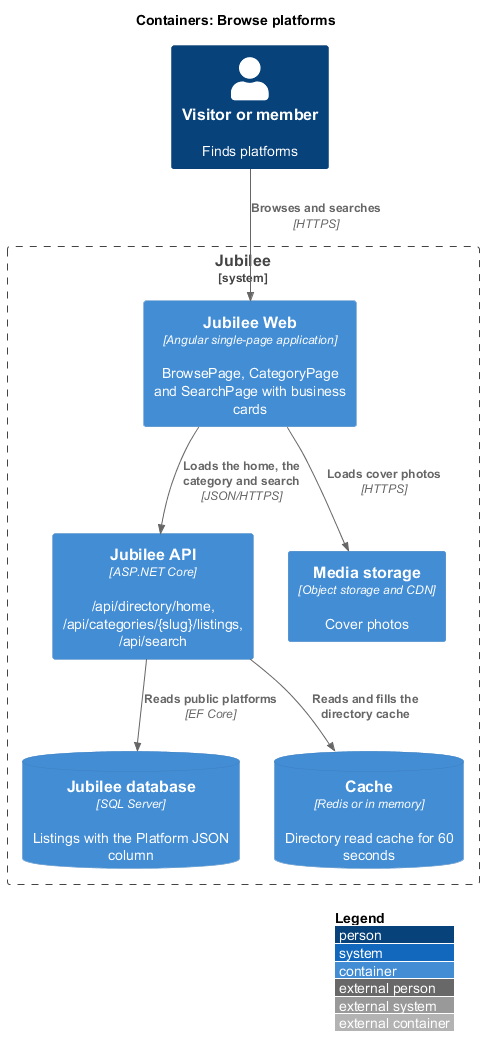

The diagram above was rendered by PlantUML. Its source (embedded in the PNG):
@startuml
!include <C4/C4_Container>
LAYOUT_WITH_LEGEND()
title Containers: Browse platforms

Person(member, "Visitor or member", "Finds platforms")
System_Boundary(jubilee, "Jubilee") {
  Container(web, "Jubilee Web", "Angular single-page application", "BrowsePage, CategoryPage and SearchPage with business cards")
  Container(api, "Jubilee API", "ASP.NET Core", "/api/directory/home, /api/categories/{slug}/listings, /api/search")
  ContainerDb(db, "Jubilee database", "SQL Server", "Listings with the Platform JSON column")
  ContainerDb(cache, "Cache", "Redis or in memory", "Directory read cache for 60 seconds")
  Container(media, "Media storage", "Object storage and CDN", "Cover photos")
}
Rel(member, web, "Browses and searches", "HTTPS")
Rel(web, api, "Loads the home, the category and search", "JSON/HTTPS")
Rel(web, media, "Loads cover photos", "HTTPS")
Rel(api, cache, "Reads and fills the directory cache")
Rel(api, db, "Reads public platforms", "EF Core")
@enduml